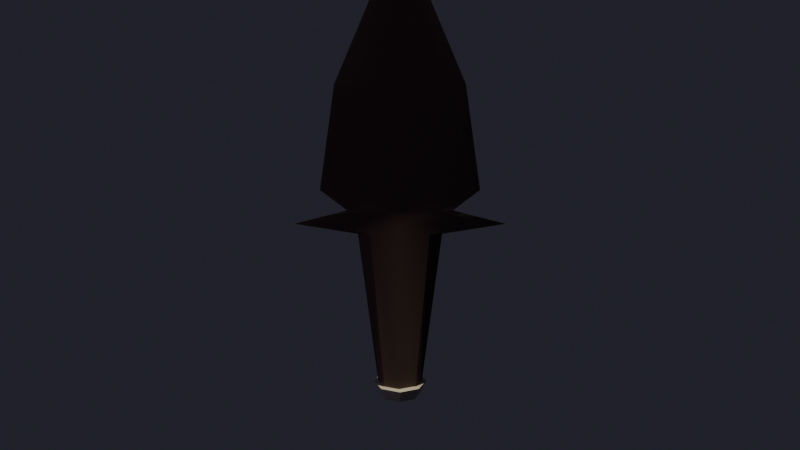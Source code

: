 # Source: weapon_junk_sword_v3.blend  (saved by Blender 5.0.119; exported with 4.5.12 LTS)
import bpy
from mathutils import Matrix  # noqa: F401  (used for matrix-valued properties, if any)

bpy.ops.wm.read_factory_settings(use_empty=True)
scene = bpy.context.scene
scene.name = 'Scene'

# ---- collections
col_collection = bpy.data.collections.new('Collection'); scene.collection.children.link(col_collection)

# ---- materials (node trees are filled in below, after node groups)
mat_bone = bpy.data.materials.new('Bone')
mat_blade = bpy.data.materials.new('Blade')
mat_wrap = bpy.data.materials.new('Wrap')

# ---- material node trees
mat_bone.use_nodes = True; mat_bone.node_tree.nodes.clear()
_N = mat_bone.node_tree.nodes; _L = mat_bone.node_tree.links
n0 = _N.new('ShaderNodeBsdfPrincipled'); n0.name = 'Principled BSDF'; n0.location = (0, 0)
n0.inputs[0].default_value = (0.5, 0.45, 0.35, 1.0)
n1 = _N.new('ShaderNodeOutputMaterial'); n1.name = 'Material Output'; n1.location = (300, 0)
_L.new(n0.outputs[0], n1.inputs[0])
n1.is_active_output = True
mat_blade.use_nodes = True; mat_blade.node_tree.nodes.clear()
_N = mat_blade.node_tree.nodes; _L = mat_blade.node_tree.links
n0 = _N.new('ShaderNodeBsdfPrincipled'); n0.name = 'Principled BSDF'; n0.location = (0, 0)
n0.inputs[0].default_value = (0.15, 0.1, 0.08, 1.0)
n0.inputs[1].default_value = 0.7
n0.inputs[2].default_value = 0.7
n1 = _N.new('ShaderNodeOutputMaterial'); n1.name = 'Material Output'; n1.location = (300, 0)
_L.new(n0.outputs[0], n1.inputs[0])
n1.is_active_output = True
mat_wrap.use_nodes = True; mat_wrap.node_tree.nodes.clear()
_N = mat_wrap.node_tree.nodes; _L = mat_wrap.node_tree.links
n0 = _N.new('ShaderNodeBsdfPrincipled'); n0.name = 'Principled BSDF'; n0.location = (0, 0)
n0.inputs[0].default_value = (0.18, 0.15, 0.12, 1.0)
n0.inputs[2].default_value = 0.9
n1 = _N.new('ShaderNodeOutputMaterial'); n1.name = 'Material Output'; n1.location = (300, 0)
_L.new(n0.outputs[0], n1.inputs[0])
n1.is_active_output = True

# ---- world
world_darkworld = bpy.data.worlds.new('DarkWorld'); scene.world = world_darkworld
world_darkworld.use_nodes = True; world_darkworld.node_tree.nodes.clear()
_N = world_darkworld.node_tree.nodes; _L = world_darkworld.node_tree.links
n0 = _N.new('ShaderNodeBackground'); n0.name = 'Background'; n0.location = (-200, 100)
n0.inputs[0].default_value = (0.02, 0.02, 0.03, 1.0)
n1 = _N.new('ShaderNodeOutputWorld'); n1.name = 'World Output'; n1.location = (200, 100)
_L.new(n0.outputs[0], n1.inputs[0])
n1.is_active_output = True

# ---- cameras
cam_camera_001 = bpy.data.cameras.new('Camera.001')

# ---- lights
light_sun = bpy.data.lights.new('Sun', 'SUN')
light_sun.color = (0.9, 0.85, 0.7)
light_sun.energy = 3.0
light_point = bpy.data.lights.new('Point', 'POINT')
light_point.color = (0.4, 0.3, 0.5)
light_point.energy = 50.0

# ---- meshes
me_cylinder = bpy.data.meshes.new('Cylinder')
me_cylinder.from_pydata([(0.0, 0.06, -0.25), (0.0, 0.009, 0.25), (0.04243, 0.04243, -0.25), (0.08485, 0.006364, 0.25), (0.06, 0.0, -0.25), (0.12, 0.0, 0.25), (0.04243, -0.04243, -0.25), (0.08485, -0.006364, 0.25), (0.0, -0.06, -0.25), (0.0, -0.009, 0.25), (-0.04243, -0.04243, -0.25), (-0.08485, -0.006364, 0.25), (-0.06, 0.0, -0.25), (-0.12, 0.0, 0.25), (-0.04243, 0.04243, -0.25), (-0.08485, 0.006364, 0.25), (0.2121, 0.002546, 0.28), (0.0, 0.0036, 0.28), (0.3, 0.0, 0.28), (0.2121, -0.002546, 0.28), (0.0, -0.0036, 0.28), (-0.2121, -0.002546, 0.28), (-0.3, 0.0, 0.28), (-0.2121, 0.002546, 0.28), (0.1061, 0.001273, 0.32), (0.0, 0.0018, 0.32), (0.15, 0.0, 0.32), (0.1061, -0.001273, 0.32), (0.0, -0.0018, 0.32), (-0.1061, -0.001273, 0.32), (-0.15, 0.0, 0.32), (-0.1061, 0.001273, 0.32), (0.1591, 0.001655, 0.38), (0.0, 0.00234, 0.38), (0.225, 0.0, 0.38), (0.1591, -0.001655, 0.38), (0.0, -0.00234, 0.38), (-0.1591, -0.001655, 0.38), (-0.225, 0.0, 0.38), (-0.1591, 0.001655, 0.38), (0.1273, 0.001324, 0.68), (0.0, 0.001872, 0.68), (0.18, 0.0, 0.68), (0.1273, -0.001324, 0.68), (0.0, -0.001872, 0.68), (-0.1023, -0.001324, 0.68), (-0.18, 0.0, 0.68), (-0.1273, 0.001324, 0.68), (0.05091, 0.0005295, 0.93), (0.0, 0.0007488, 0.93), (0.072, 0.0, 0.93), (0.05091, -0.0005295, 0.93), (0.0, -0.0007488, 0.93), (-0.05091, -0.0005295, 0.93), (-0.072, 0.0, 0.93), (-0.05091, 0.0005295, 0.93), (0.005091, 5.295e-05, 1.05), (0.0, 7.488e-05, 1.05), (0.0072, 0.0, 1.05), (0.005091, -5.295e-05, 1.05), (0.0, -7.488e-05, 1.05), (-0.005091, -5.295e-05, 1.05), (-0.0072, 0.0, 1.05), (-0.005091, 5.295e-05, 1.05), (0.0, 0.078, -0.21), (0.05515, 0.05515, -0.21), (0.078, 0.0, -0.21), (0.05515, -0.05515, -0.21), (0.0, -0.078, -0.21), (-0.05515, -0.05515, -0.21), (-0.078, 0.0, -0.21), (-0.05515, 0.05515, -0.21)], [], [(0, 1, 3, 2), (2, 3, 5, 4), (4, 5, 7, 6), (6, 7, 9, 8), (8, 9, 11, 10), (10, 11, 13, 12), (11, 9, 20, 21), (12, 13, 15, 14), (14, 15, 1, 0), (2, 4, 66, 65), (18, 16, 24, 26), (1, 15, 23, 17), (3, 1, 17, 16), (7, 5, 18, 19), (13, 11, 21, 22), (9, 7, 19, 20), (15, 13, 22, 23), (5, 3, 16, 18), (25, 31, 39, 33), (23, 22, 30, 31), (21, 20, 28, 29), (19, 18, 26, 27), (16, 17, 25, 24), (17, 23, 31, 25), (22, 21, 29, 30), (20, 19, 27, 28), (35, 34, 42, 43), (30, 29, 37, 38), (28, 27, 35, 36), (26, 24, 32, 34), (31, 30, 38, 39), (29, 28, 36, 37), (27, 26, 34, 35), (24, 25, 33, 32), (47, 46, 54, 55), (32, 33, 41, 40), (33, 39, 47, 41), (38, 37, 45, 46), (36, 35, 43, 44), (34, 32, 40, 42), (39, 38, 46, 47), (37, 36, 44, 45), (52, 51, 59, 60), (45, 44, 52, 53), (43, 42, 50, 51), (40, 41, 49, 48), (41, 47, 55, 49), (46, 45, 53, 54), (44, 43, 51, 52), (42, 40, 48, 50), (56, 57, 63, 62, 61, 60, 59, 58), (50, 48, 56, 58), (55, 54, 62, 63), (53, 52, 60, 61), (51, 50, 58, 59), (48, 49, 57, 56), (49, 55, 63, 57), (54, 53, 61, 62), (64, 65, 66, 67, 68, 69, 70, 71), (8, 10, 69, 68), (14, 0, 64, 71), (0, 2, 65, 64), (4, 6, 67, 66), (10, 12, 70, 69), (6, 8, 68, 67), (12, 14, 71, 70)])
me_cylinder.polygons.foreach_set('use_smooth', [True] * 66)
me_cylinder.polygons.foreach_set('material_index', [1, 1, 1, 1, 1, 1, 1, 1, 1, 0, 1, 1, 1, 1, 1, 1, 1, 1, 1, 1, 1, 1, 1, 1, 1, 1, 1, 1, 1, 1, 1, 1, 1, 1, 1, 1, 1, 1, 1, 1, 1, 1, 1, 1, 1, 1, 1, 1, 1, 1, 1, 1, 1, 1, 1, 1, 1, 1, 0, 0, 0, 0, 0, 0, 0, 0])
_uv = me_cylinder.uv_layers.new(name='UVMap')
_uv.uv.foreach_set('vector', [1.0, 0.5, 1.0, 1.0, 0.875, 1.0, 0.875, 0.5, 0.875, 0.5, 0.875, 1.0, 0.75, 1.0, 0.75, 0.5, 0.75, 0.5, 0.75, 1.0, 0.625, 1.0, 0.625, 0.5, 0.625, 0.5, 0.625, 1.0, 0.5, 1.0, 0.5, 0.5, 0.5, 0.5, 0.5, 1.0, 0.375, 1.0, 0.375, 0.5, 0.375, 0.5, 0.375, 1.0, 0.25, 1.0, 0.25, 0.5, 0.375, 1.0, 0.5, 1.0, 0.5, 1.0, 0.375, 1.0, 0.25, 0.5, 0.25, 1.0, 0.125, 1.0, 0.125, 0.5, 0.125, 0.5, 0.125, 1.0, 0.0, 1.0, 0.0, 0.5, 0.875, 0.5, 0.75, 0.5, 0.75, 0.5, 0.875, 0.5, 0.75, 1.0, 0.875, 1.0, 0.875, 1.0, 0.75, 1.0, 0.0, 1.0, 0.125, 1.0, 0.125, 1.0, 0.0, 1.0, 0.875, 1.0, 1.0, 1.0, 1.0, 1.0, 0.875, 1.0, 0.625, 1.0, 0.75, 1.0, 0.75, 1.0, 0.625, 1.0, 0.25, 1.0, 0.375, 1.0, 0.375, 1.0, 0.25, 1.0, 0.5, 1.0, 0.625, 1.0, 0.625, 1.0, 0.5, 1.0, 0.125, 1.0, 0.25, 1.0, 0.25, 1.0, 0.125, 1.0, 0.75, 1.0, 0.875, 1.0, 0.875, 1.0, 0.75, 1.0, 0.0, 1.0, 0.125, 1.0, 0.125, 1.0, 0.0, 1.0, 0.125, 1.0, 0.25, 1.0, 0.25, 1.0, 0.125, 1.0, 0.375, 1.0, 0.5, 1.0, 0.5, 1.0, 0.375, 1.0, 0.625, 1.0, 0.75, 1.0, 0.75, 1.0, 0.625, 1.0, 0.875, 1.0, 1.0, 1.0, 1.0, 1.0, 0.875, 1.0, 0.0, 1.0, 0.125, 1.0, 0.125, 1.0, 0.0, 1.0, 0.25, 1.0, 0.375, 1.0, 0.375, 1.0, 0.25, 1.0, 0.5, 1.0, 0.625, 1.0, 0.625, 1.0, 0.5, 1.0, 0.625, 1.0, 0.75, 1.0, 0.75, 1.0, 0.625, 1.0, 0.25, 1.0, 0.375, 1.0, 0.375, 1.0, 0.25, 1.0, 0.5, 1.0, 0.625, 1.0, 0.625, 1.0, 0.5, 1.0, 0.75, 1.0, 0.875, 1.0, 0.875, 1.0, 0.75, 1.0, 0.125, 1.0, 0.25, 1.0, 0.25, 1.0, 0.125, 1.0, 0.375, 1.0, 0.5, 1.0, 0.5, 1.0, 0.375, 1.0, 0.625, 1.0, 0.75, 1.0, 0.75, 1.0, 0.625, 1.0, 0.875, 1.0, 1.0, 1.0, 1.0, 1.0, 0.875, 1.0, 0.125, 1.0, 0.25, 1.0, 0.25, 1.0, 0.125, 1.0, 0.875, 1.0, 1.0, 1.0, 1.0, 1.0, 0.875, 1.0, 0.0, 1.0, 0.125, 1.0, 0.125, 1.0, 0.0, 1.0, 0.25, 1.0, 0.375, 1.0, 0.375, 1.0, 0.25, 1.0, 0.5, 1.0, 0.625, 1.0, 0.625, 1.0, 0.5, 1.0, 0.75, 1.0, 0.875, 1.0, 0.875, 1.0, 0.75, 1.0, 0.125, 1.0, 0.25, 1.0, 0.25, 1.0, 0.125, 1.0, 0.375, 1.0, 0.5, 1.0, 0.5, 1.0, 0.375, 1.0, 0.5, 1.0, 0.625, 1.0, 0.625, 1.0, 0.5, 1.0, 0.375, 1.0, 0.5, 1.0, 0.5, 1.0, 0.375, 1.0, 0.625, 1.0, 0.75, 1.0, 0.75, 1.0, 0.625, 1.0, 0.875, 1.0, 1.0, 1.0, 1.0, 1.0, 0.875, 1.0, 0.0, 1.0, 0.125, 1.0, 0.125, 1.0, 0.0, 1.0, 0.25, 1.0, 0.375, 1.0, 0.375, 1.0, 0.25, 1.0, 0.5, 1.0, 0.625, 1.0, 0.625, 1.0, 0.5, 1.0, 0.75, 1.0, 0.875, 1.0, 0.875, 1.0, 0.75, 1.0, 0.4197, 0.4197, 0.25, 0.49, 0.08029, 0.4197, 0.01, 0.25, 0.08029, 0.08029, 0.25, 0.01, 0.4197, 0.08029, 0.49, 0.25, 0.75, 1.0, 0.875, 1.0, 0.875, 1.0, 0.75, 1.0, 0.125, 1.0, 0.25, 1.0, 0.25, 1.0, 0.125, 1.0, 0.375, 1.0, 0.5, 1.0, 0.5, 1.0, 0.375, 1.0, 0.625, 1.0, 0.75, 1.0, 0.75, 1.0, 0.625, 1.0, 0.875, 1.0, 1.0, 1.0, 1.0, 1.0, 0.875, 1.0, 0.0, 1.0, 0.125, 1.0, 0.125, 1.0, 0.0, 1.0, 0.25, 1.0, 0.375, 1.0, 0.375, 1.0, 0.25, 1.0, 0.75, 0.49, 0.9197, 0.4197, 0.99, 0.25, 0.9197, 0.08029, 0.75, 0.01, 0.5803, 0.08029, 0.51, 0.25, 0.5803, 0.4197, 0.5, 0.5, 0.375, 0.5, 0.375, 0.5, 0.5, 0.5, 0.125, 0.5, 0.0, 0.5, 0.0, 0.5, 0.125, 0.5, 1.0, 0.5, 0.875, 0.5, 0.875, 0.5, 1.0, 0.5, 0.75, 0.5, 0.625, 0.5, 0.625, 0.5, 0.75, 0.5, 0.375, 0.5, 0.25, 0.5, 0.25, 0.5, 0.375, 0.5, 0.625, 0.5, 0.5, 0.5, 0.5, 0.5, 0.625, 0.5, 0.25, 0.5, 0.125, 0.5, 0.125, 0.5, 0.25, 0.5])
me_cylinder.materials.append(mat_bone)
me_cylinder.materials.append(mat_blade)
me_cylinder.materials.append(mat_wrap)
me_cylinder.update()

# ---- objects
ob_camera = bpy.data.objects.new('Camera', cam_camera_001)
ob_sun = bpy.data.objects.new('Sun', light_sun)
ob_point = bpy.data.objects.new('Point', light_point)
ob_sword = bpy.data.objects.new('Sword', me_cylinder)

# ---- transforms, parenting, visibility, modifiers, constraints
ob_camera.location = (0.0, -3.0, 1.0)
ob_camera.rotation_euler = (1.257, 0.0, 0.0)
ob_sun.location = (5.0, -5.0, 8.0)
ob_point.location = (-3.0, -2.0, 1.0)
ob_sword.location = (0.0, 0.0, -0.25)
_m = ob_sword.modifiers.new('Bevel', 'BEVEL')
_m.width = 0.008
_m.width_pct = 0.008
_m.segments = 2

# ---- collection membership
col_collection.objects.link(ob_camera)
col_collection.objects.link(ob_sun)
col_collection.objects.link(ob_point)
col_collection.objects.link(ob_sword)

# ---- scene / render settings (as saved in the file)
scene.camera = ob_camera
scene.frame_start = 1; scene.frame_end = 250; scene.frame_set(1)
scene.render.engine = 'BLENDER_EEVEE_NEXT'
scene.render.bake_bias = 0.0
scene.render.bake_samples = 0
scene.cycles.sampling_pattern = 'TABULATED_SOBOL'
scene.eevee.use_volume_custom_range = False
bpy.context.view_layer.update()
